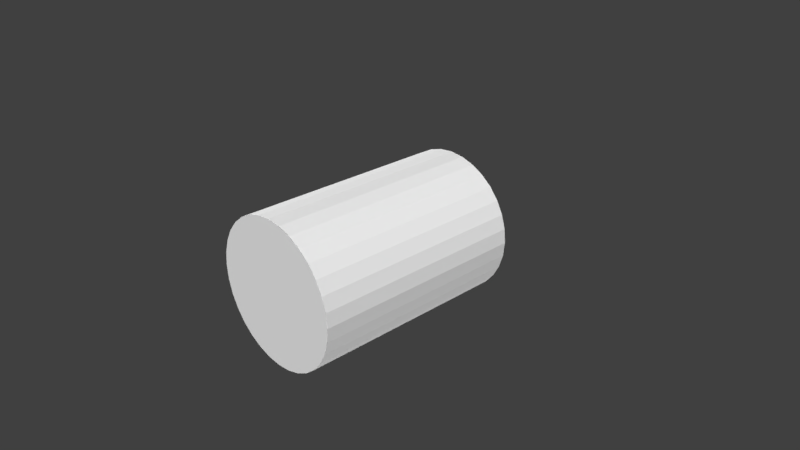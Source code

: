# Source: trunk.blend  (saved by Blender 2.79.0; exported with 4.5.12 LTS)
import bpy
from mathutils import Matrix  # noqa: F401  (used for matrix-valued properties, if any)

bpy.ops.wm.read_factory_settings(use_empty=True)
scene = bpy.context.scene
scene.name = 'Scene'

# ---- collections
col_collection_1 = bpy.data.collections.new('Collection 1'); scene.collection.children.link(col_collection_1)

# ---- materials (node trees are filled in below, after node groups)
mat_bake = bpy.data.materials.new('Bake')
mat_bake.alpha_threshold = 0.0
mat_bake.use_transparent_shadow = False
mat_bake.roughness = 0.5

# ---- material node trees

# ---- world
world_world = bpy.data.worlds.new('World'); scene.world = world_world
world_world.color = (0.05088, 0.05088, 0.05088)
world_world.use_sun_shadow = False
world_world.sun_shadow_jitter_overblur = 0.0
world_world.cycles.sampling_method = 'MANUAL'

# ---- cameras
cam_camera = bpy.data.cameras.new('Camera')
cam_camera.clip_end = 100.0
cam_camera.lens = 35.0
cam_camera.sensor_width = 32.0
cam_camera.sensor_height = 18.0
cam_camera.ortho_scale = 7.314
cam_camera.dof.focus_distance = 0.0
cam_camera.dof.aperture_fstop = 128.0

# ---- lights
light_lamp_002 = bpy.data.lights.new('Lamp.002', 'SUN')
light_lamp_002.transmission_factor = 0.0
light_lamp_002.cutoff_distance = 30.0
light_lamp_002.angle = 0.1993
light_lamp_002.energy = 3.0
light_lamp_002.shadow_buffer_clip_start = 1.001
light_lamp_002.shadow_soft_size = 0.1
light_lamp_002.shadow_cascade_max_distance = 1000.0
light_lamp_001 = bpy.data.lights.new('Lamp.001', 'SUN')
light_lamp_001.transmission_factor = 0.0
light_lamp_001.cutoff_distance = 30.0
light_lamp_001.angle = 0.1993
light_lamp_001.energy = 3.0
light_lamp_001.shadow_buffer_clip_start = 1.001
light_lamp_001.shadow_soft_size = 0.1
light_lamp_001.shadow_cascade_max_distance = 1000.0
light_lamp = bpy.data.lights.new('Lamp', 'SUN')
light_lamp.transmission_factor = 0.0
light_lamp.cutoff_distance = 30.0
light_lamp.angle = 0.1993
light_lamp.energy = 3.0
light_lamp.shadow_buffer_clip_start = 1.001
light_lamp.shadow_soft_size = 0.1
light_lamp.shadow_cascade_max_distance = 1000.0

# ---- meshes
me_cylinder = bpy.data.meshes.new('Cylinder')
me_cylinder.from_pydata([(0.0, 1.0, -1.5), (0.0, 1.0, 1.5), (0.1951, 0.9808, -1.5), (0.1951, 0.9808, 1.5), (0.3827, 0.9239, -1.5), (0.3827, 0.9239, 1.5), (0.5556, 0.8315, -1.5), (0.5556, 0.8315, 1.5), (0.7071, 0.7071, -1.5), (0.7071, 0.7071, 1.5), (0.8315, 0.5556, -1.5), (0.8315, 0.5556, 1.5), (0.9239, 0.3827, -1.5), (0.9239, 0.3827, 1.5), (0.9808, 0.1951, -1.5), (0.9808, 0.1951, 1.5), (1.0, 5.364e-08, -1.5), (1.0, 9.735e-08, 1.5), (0.9808, -0.1951, -1.5), (0.9808, -0.1951, 1.5), (0.9239, -0.3827, -1.5), (0.9239, -0.3827, 1.5), (0.8315, -0.5556, -1.5), (0.8315, -0.5556, 1.5), (0.7071, -0.7071, -1.5), (0.7071, -0.7071, 1.5), (0.5556, -0.8315, -1.5), (0.5556, -0.8315, 1.5), (0.3827, -0.9239, -1.5), (0.3827, -0.9239, 1.5), (0.1951, -0.9808, -1.5), (0.1951, -0.9808, 1.5), (-3.258e-07, -1.0, -1.5), (-3.258e-07, -1.0, 1.5), (-0.1951, -0.9808, -1.5), (-0.1951, -0.9808, 1.5), (-0.3827, -0.9239, -1.5), (-0.3827, -0.9239, 1.5), (-0.5556, -0.8315, -1.5), (-0.5556, -0.8315, 1.5), (-0.7071, -0.7071, -1.5), (-0.7071, -0.7071, 1.5), (-0.8315, -0.5556, -1.5), (-0.8315, -0.5556, 1.5), (-0.9239, -0.3827, -1.5), (-0.9239, -0.3827, 1.5), (-0.9808, -0.1951, -1.5), (-0.9808, -0.1951, 1.5), (-1.0, 9.437e-07, -1.5), (-1.0, 9.875e-07, 1.5), (-0.9808, 0.1951, -1.5), (-0.9808, 0.1951, 1.5), (-0.9239, 0.3827, -1.5), (-0.9239, 0.3827, 1.5), (-0.8315, 0.5556, -1.5), (-0.8315, 0.5556, 1.5), (-0.7071, 0.7071, -1.5), (-0.7071, 0.7071, 1.5), (-0.5556, 0.8315, -1.5), (-0.5556, 0.8315, 1.5), (-0.3827, 0.9239, -1.5), (-0.3827, 0.9239, 1.5), (-0.1951, 0.9808, -1.5), (-0.1951, 0.9808, 1.5)], [], [(0, 1, 3, 2), (2, 3, 5, 4), (4, 5, 7, 6), (6, 7, 9, 8), (8, 9, 11, 10), (10, 11, 13, 12), (12, 13, 15, 14), (14, 15, 17, 16), (16, 17, 19, 18), (18, 19, 21, 20), (20, 21, 23, 22), (22, 23, 25, 24), (24, 25, 27, 26), (26, 27, 29, 28), (28, 29, 31, 30), (30, 31, 33, 32), (32, 33, 35, 34), (34, 35, 37, 36), (36, 37, 39, 38), (38, 39, 41, 40), (40, 41, 43, 42), (42, 43, 45, 44), (44, 45, 47, 46), (46, 47, 49, 48), (48, 49, 51, 50), (50, 51, 53, 52), (52, 53, 55, 54), (54, 55, 57, 56), (56, 57, 59, 58), (58, 59, 61, 60), (3, 1, 63, 61, 59, 57, 55, 53, 51, 49, 47, 45, 43, 41, 39, 37, 35, 33, 31, 29, 27, 25, 23, 21, 19, 17, 15, 13, 11, 9, 7, 5), (60, 61, 63, 62), (62, 63, 1, 0), (0, 2, 4, 6, 8, 10, 12, 14, 16, 18, 20, 22, 24, 26, 28, 30, 32, 34, 36, 38, 40, 42, 44, 46, 48, 50, 52, 54, 56, 58, 60, 62)])
_uv = me_cylinder.uv_layers.new(name='UVBake')
_uv.uv.foreach_set('vector', [0.1535, 1.987e-08, 0.1535, 0.5, 0.1189, 0.5, 0.1189, 0.0, 0.1189, 0.0, 0.1189, 0.5, 0.08504, 0.5, 0.08504, 3.974e-08, 0.08504, 3.974e-08, 0.08504, 0.5, 0.05314, 0.5, 0.05314, 3.974e-08, 0.05314, 3.974e-08, 0.05314, 0.5, 0.02442, 0.5, 0.02442, 3.974e-08, 0.02442, 3.974e-08, 0.02442, 0.5, 2.1e-08, 0.5, 0.0, 1.987e-08, 0.2235, 0.5, 0.2235, 1.0, 0.1948, 1.0, 0.1948, 0.5, 0.1948, 0.5, 0.1948, 1.0, 0.1629, 1.0, 0.1629, 0.5, 0.1629, 0.5, 0.1629, 1.0, 0.129, 1.0, 0.129, 0.5, 0.129, 0.5, 0.129, 1.0, 0.0945, 1.0, 0.0945, 0.5, 0.0945, 0.5, 0.0945, 1.0, 0.06062, 1.0, 0.06062, 0.5, 0.06062, 0.5, 0.06062, 1.0, 0.02872, 1.0, 0.02872, 0.5, 0.02872, 0.5, 0.02872, 1.0, 0.0, 1.0, 0.0, 0.5, 0.871, 0.5, 0.871, 1.987e-08, 0.8997, 1.987e-08, 0.8997, 0.5, 0.8997, 0.5, 0.8997, 1.987e-08, 0.9316, 1.987e-08, 0.9316, 0.5, 0.9316, 0.5, 0.9316, 1.987e-08, 0.9655, 1.987e-08, 0.9655, 0.5, 0.9655, 0.5, 0.9655, 1.987e-08, 1.0, 0.0, 1.0, 0.5, 0.4014, 1.0, 0.4014, 0.5, 0.4353, 0.5, 0.4353, 1.0, 0.4353, 1.0, 0.4353, 0.5, 0.4672, 0.5, 0.4672, 1.0, 0.4672, 1.0, 0.4672, 0.5, 0.4959, 0.5, 0.4959, 1.0, 0.4959, 1.0, 0.4959, 0.5, 0.5203, 0.5, 0.5203, 1.0, 0.5203, 1.987e-08, 0.5203, 0.5, 0.4916, 0.5, 0.4916, 0.0, 0.4916, 0.0, 0.4916, 0.5, 0.4597, 0.5, 0.4597, 1.987e-08, 0.4597, 1.987e-08, 0.4597, 0.5, 0.4258, 0.5, 0.4258, 3.974e-08, 0.4258, 3.974e-08, 0.4258, 0.5, 0.3913, 0.5, 0.3913, 1.987e-08, 0.3913, 1.987e-08, 0.3913, 0.5, 0.3574, 0.5, 0.3574, 3.974e-08, 0.3574, 3.974e-08, 0.3574, 0.5, 0.3255, 0.5, 0.3255, 5.96e-08, 0.3255, 5.96e-08, 0.3255, 0.5, 0.2968, 0.5, 0.2968, 1.987e-08, 0.2968, 1.987e-08, 0.2968, 0.5, 0.2724, 0.5, 0.2724, 3.974e-08, 0.2724, 3.974e-08, 0.2724, 0.5, 0.2479, 0.5, 0.2479, 3.974e-08, 0.2479, 3.974e-08, 0.2479, 0.5, 0.2192, 0.5, 0.2192, 3.974e-08, 0.8318, 0.06013, 0.851, 0.0873, 0.8642, 0.1175, 0.871, 0.1495, 0.871, 0.1822, 0.8642, 0.2142, 0.851, 0.2444, 0.8318, 0.2716, 0.8074, 0.2947, 0.7787, 0.3129, 0.7468, 0.3254, 0.7129, 0.3317, 0.6784, 0.3317, 0.6445, 0.3254, 0.6126, 0.3129, 0.5839, 0.2947, 0.5595, 0.2716, 0.5403, 0.2444, 0.5271, 0.2142, 0.5203, 0.1822, 0.5203, 0.1495, 0.5271, 0.1175, 0.5403, 0.0873, 0.5595, 0.06013, 0.5839, 0.03703, 0.6126, 0.01888, 0.6445, 0.006374, 0.6784, 0.0, 0.7129, 3.974e-08, 0.7468, 0.006374, 0.7787, 0.01888, 0.8074, 0.03703, 0.2192, 3.974e-08, 0.2192, 0.5, 0.1873, 0.5, 0.1873, 1.987e-08, 0.1873, 1.987e-08, 0.1873, 0.5, 0.1535, 0.5, 0.1535, 1.987e-08, 0.5271, 0.546, 0.5203, 0.5139, 0.5203, 0.4813, 0.5271, 0.4492, 0.5403, 0.419, 0.5595, 0.3919, 0.5839, 0.3688, 0.6126, 0.3506, 0.6445, 0.3381, 0.6784, 0.3317, 0.7129, 0.3317, 0.7468, 0.3381, 0.7787, 0.3506, 0.8074, 0.3688, 0.8318, 0.3919, 0.851, 0.419, 0.8642, 0.4492, 0.871, 0.4813, 0.871, 0.5139, 0.8642, 0.546, 0.851, 0.5762, 0.8318, 0.6033, 0.8074, 0.6264, 0.7787, 0.6446, 0.7468, 0.6571, 0.7129, 0.6635, 0.6784, 0.6635, 0.6445, 0.6571, 0.6126, 0.6446, 0.5839, 0.6264, 0.5595, 0.6033, 0.5403, 0.5762])
me_cylinder.materials.append(mat_bake)
me_cylinder.use_remesh_preserve_volume = False
me_cylinder.use_remesh_preserve_attributes = False
me_cylinder.use_mirror_vertex_groups = False
me_cylinder.update()

# ---- objects
ob_lamp_002 = bpy.data.objects.new('Lamp.002', light_lamp_002)
ob_lamp_001 = bpy.data.objects.new('Lamp.001', light_lamp_001)
ob_cylinder = bpy.data.objects.new('Cylinder', me_cylinder)
ob_lamp = bpy.data.objects.new('Lamp', light_lamp)
ob_camera = bpy.data.objects.new('Camera', cam_camera)

# ---- transforms, parenting, visibility, modifiers, constraints
ob_lamp_002.location = (1.656, -4.016, -4.385)
ob_lamp_002.rotation_euler = (-3.499, 0.268, 0.357)
ob_lamp_002.lock_rotations_4d = False
ob_lamp_002.empty_display_type = 'ARROWS'
ob_lamp_002.color = (0.0, 0.0, 0.0, 0.0)
ob_lamp_002.lineart.crease_threshold = 0.0
ob_lamp_001.location = (-3.808, -4.016, 5.904)
ob_lamp_001.rotation_euler = (-1.291, 1.387, 2.071)
ob_lamp_001.lock_rotations_4d = False
ob_lamp_001.empty_display_type = 'ARROWS'
ob_lamp_001.color = (0.0, 0.0, 0.0, 0.0)
ob_lamp_001.lineart.crease_threshold = 0.0
ob_cylinder.location = (0.0, 0.0, 0.0)
ob_cylinder.rotation_euler = (1.571, -0.0, 0.0)
ob_cylinder.lineart.crease_threshold = 0.0
ob_lamp.location = (-1.254, 0.9552, 5.904)
ob_lamp.rotation_euler = (0.6503, 0.05522, 1.866)
ob_lamp.lock_rotations_4d = False
ob_lamp.empty_display_type = 'ARROWS'
ob_lamp.color = (0.0, 0.0, 0.0, 0.0)
ob_lamp.lineart.crease_threshold = 0.0
ob_camera.location = (7.481, -6.508, 5.344)
ob_camera.rotation_euler = (1.109, 0.0, 0.8149)
ob_camera.lock_rotations_4d = False
ob_camera.empty_display_type = 'ARROWS'
ob_camera.color = (0.0, 0.0, 0.0, 0.0)
ob_camera.display_type = 'WIRE'
ob_camera.lineart.crease_threshold = 0.0

# ---- collection membership
col_collection_1.objects.link(ob_lamp_002)
col_collection_1.objects.link(ob_lamp_001)
col_collection_1.objects.link(ob_cylinder)
col_collection_1.objects.link(ob_lamp)
col_collection_1.objects.link(ob_camera)

# ---- scene / render settings (as saved in the file)
scene.camera = ob_camera
scene.frame_start = 1; scene.frame_end = 250; scene.frame_set(1)
scene.render.engine = 'BLENDER_EEVEE_NEXT'
scene.render.resolution_percentage = 50
scene.render.dither_intensity = 0.0
scene.cycles.use_denoising = False
scene.cycles.samples = 128
scene.cycles.sampling_pattern = 'TABULATED_SOBOL'
scene.cycles.use_adaptive_sampling = False
scene.cycles.use_light_tree = False
scene.cycles.blur_glossy = 0.0
scene.cycles.sample_clamp_indirect = 0.0
scene.view_settings.view_transform = 'Standard'
bpy.context.view_layer.update()
